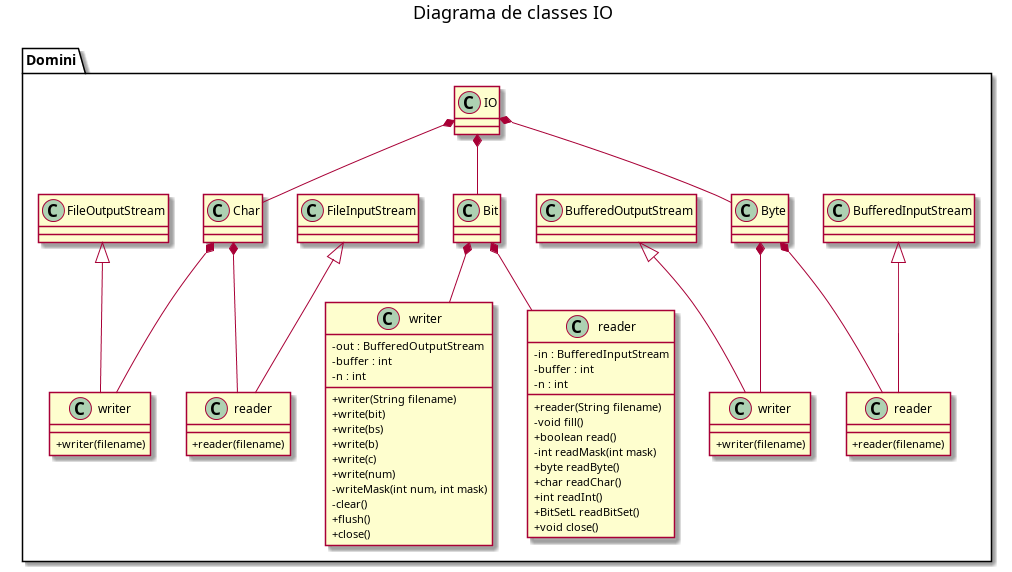

The diagram above was rendered by PlantUML. Its source (embedded in the PNG):
@startuml

skinparam classAttributeIconSize 0

title Diagrama de classes IO

package Domini {
    class IO {
    }
    class Char
    class readerChar as "reader" {
        +reader(filename)
    }
    class writerChar as "writer" {
        +writer(filename)
    }
    class Byte
    class readerByte as "reader" {
        +reader(filename)
    }
    class writerByte as "writer" {
        +writer(filename)
    }
    class Bit
    class readerBit as "reader" {
        - in : BufferedInputStream
        - buffer : int
        - n : int
        +reader(String filename)
        -void fill()
        +boolean read()
        -int readMask(int mask)
        +byte readByte()
        +char readChar()
        +int readInt()
        +BitSetL readBitSet()
        +void close()
    }
    class writerBit as "writer" {
        - out : BufferedOutputStream
        - buffer : int
        - n : int
        +writer(String filename)
        +write(bit)
        +write(bs)
        +write(b)
        +write(c)
        +write(num)
        -writeMask(int num, int mask)
        -clear()
        +flush()
        +close()
    }

    class BufferedInputStream
    class BufferedOutputStream
    class FileInputStream
    class FileOutputStream

    FileOutputStream <|-- writerChar
    FileInputStream <|-- readerChar
    BufferedOutputStream <|-- writerByte
    BufferedInputStream <|-- readerByte


    IO *-- Char
    IO *-- Byte
    IO *-- Bit
    Char *-- writerChar
    Char *-- readerChar
    Byte *-- writerByte
    Byte *-- readerByte
    Bit *-- readerBit
    Bit *-- writerBit
}


@enduml